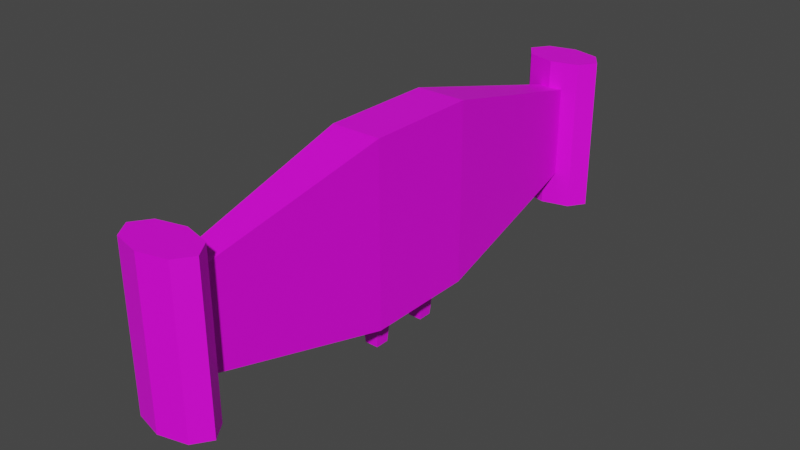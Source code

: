 # Source: booster.blend  (saved by Blender 3.5.10; exported with 4.5.12 LTS)
import bpy
from mathutils import Matrix  # noqa: F401  (used for matrix-valued properties, if any)

bpy.ops.wm.read_factory_settings(use_empty=True)
scene = bpy.context.scene
scene.name = 'Scene'

# ---- images (referenced by path relative to the original .blend; pixels are not part of the script)
import os
ASSET_DIR = os.environ.get("B2B_ASSET_DIR", "")  # directory of the original .blend (textures are referenced by path, not embedded)
HERE = os.path.dirname(os.path.abspath(__file__))  # packed textures are extracted next to this script under _unpacked/

def load_image(name, relpath, width, height, colorspace="sRGB"):
    """Load a texture the original file referenced (path relative to the .blend, or extracted next to this script)."""
    p = next((c for c in (os.path.join(HERE, relpath), os.path.join(ASSET_DIR, relpath)) if relpath and os.path.exists(c)), "")
    if p:
        img = bpy.data.images.load(p, check_existing=True)
        img.name = name
    else:  # same state as the original file: an image datablock whose file is absent (Cycles renders it pink)
        img = bpy.data.images.new(name, width, height)
        img.source = "FILE"
        img.filepath = "//" + (relpath or name)
    img.colorspace_settings.name = colorspace
    return img
img_booster_png = load_image('booster.png', 'booster.png', 1024, 1024, 'sRGB')

# ---- materials (node trees are filled in below, after node groups)
mat_jetpack = bpy.data.materials.new('jetpack')
mat_jetpack.use_transparent_shadow = False

# ---- material node trees
mat_jetpack.use_nodes = True; mat_jetpack.node_tree.nodes.clear()
_N = mat_jetpack.node_tree.nodes; _L = mat_jetpack.node_tree.links
n0 = _N.new('ShaderNodeBsdfPrincipled'); n0.name = 'Principled BSDF'; n0.location = (10, 300)
n0.distribution = 'GGX'
n0.subsurface_method = 'RANDOM_WALK_SKIN'
n0.inputs[3].default_value = 1.45
n0.inputs[27].default_value = (0.0, 0.0, 0.0, 1.0)
n0.inputs[28].default_value = 1.0
n1 = _N.new('ShaderNodeOutputMaterial'); n1.name = 'Material Output'; n1.location = (300, 300)
n2 = _N.new('ShaderNodeTexImage'); n2.name = 'Image Texture'; n2.location = (-279, 158)
n2.image = img_booster_png
_L.new(n0.outputs[0], n1.inputs[0])
_L.new(n2.outputs[0], n0.inputs[0])
n1.is_active_output = True

# ---- world
world_world = bpy.data.worlds.new('World'); scene.world = world_world
world_world.use_nodes = True; world_world.node_tree.nodes.clear()
_N = world_world.node_tree.nodes; _L = world_world.node_tree.links
n0 = _N.new('ShaderNodeOutputWorld'); n0.name = 'World Output'; n0.location = (300, 300)
n1 = _N.new('ShaderNodeBackground'); n1.name = 'Background'; n1.location = (10, 300)
n1.inputs[0].default_value = (0.05088, 0.05088, 0.05088, 1.0)
_L.new(n1.outputs[0], n0.inputs[0])
n0.is_active_output = True
world_world.color = (0.05088, 0.05088, 0.05088)
world_world.use_sun_shadow = False
world_world.sun_shadow_jitter_overblur = 0.0

# ---- meshes
me_cube_009 = bpy.data.meshes.new('Cube.009')
me_cube_009.from_pydata([(-0.7226, -0.7226, -1.0), (-1.0, -1.0, 1.0), (-0.7226, 0.7226, -1.0), (-1.0, 1.0, 1.0), (0.7226, -0.7226, -1.0), (1.0, -1.0, 1.0), (0.7226, 0.7226, -1.0), (1.0, 1.0, 1.0), (0.1647, 32.52, 1.538), (0.1647, 32.52, 10.48), (3.026, 31.81, 1.538), (3.026, 31.81, 10.48), (4.211, 30.07, 1.538), (4.211, 30.07, 10.48), (3.026, 28.34, 1.538), (3.026, 28.34, 10.48), (0.1647, 27.62, 1.538), (0.1647, 27.62, 10.48), (-2.697, 28.34, 1.538), (-2.697, 28.34, 10.48), (-3.882, 30.07, 1.538), (-3.882, 30.07, 10.48), (-2.697, 31.81, 1.538), (-2.697, 31.81, 10.48), (-2.424, 9.085, 0.981), (-2.424, 9.085, 11.44), (-1.151, 27.87, 3.552), (-1.151, 27.87, 8.866), (2.754, 9.085, 0.981), (2.754, 9.085, 11.44), (1.48, 27.87, 3.552), (1.48, 27.87, 8.866), (-2.424, -2.535, 0.981), (-2.424, -2.535, 11.44), (-2.424, 9.085, 0.981), (-2.424, 9.085, 11.44), (2.754, -2.535, 0.981), (2.754, -2.535, 11.44), (2.754, 9.085, 0.981), (2.754, 9.085, 11.44), (0.1647, -25.97, 1.538), (0.1647, -25.97, 10.48), (-2.697, -25.25, 1.538), (-2.697, -25.25, 10.48), (-3.882, -23.52, 1.538), (-3.882, -23.52, 10.48), (-2.697, -21.79, 1.538), (-2.697, -21.79, 10.48), (0.1647, -21.07, 1.538), (0.1647, -21.07, 10.48), (3.026, -21.79, 1.538), (3.026, -21.79, 10.48), (4.211, -23.52, 1.538), (4.211, -23.52, 10.48), (3.026, -25.25, 1.538), (3.026, -25.25, 10.48), (2.754, -2.535, 0.981), (2.754, -2.535, 11.44), (1.48, -21.32, 3.552), (1.48, -21.32, 8.866), (-2.424, -2.535, 0.981), (-2.424, -2.535, 11.44), (-1.151, -21.32, 3.552), (-1.151, -21.32, 8.866), (-0.7225, 5.717, -1.0), (-1.0, 5.44, 1.0), (-0.7225, 7.162, -1.0), (-1.0, 7.44, 1.0), (0.7226, 5.717, -1.0), (1.0, 5.44, 1.0), (0.7226, 7.162, -1.0), (1.0, 7.44, 1.0)], [], [(0, 1, 3, 2), (2, 3, 7, 6), (6, 7, 5, 4), (4, 5, 1, 0), (2, 6, 4, 0), (7, 3, 1, 5), (8, 9, 11, 10), (10, 11, 13, 12), (12, 13, 15, 14), (14, 15, 17, 16), (16, 17, 19, 18), (18, 19, 21, 20), (11, 9, 23, 21, 19, 17, 15, 13), (20, 21, 23, 22), (22, 23, 9, 8), (8, 10, 12, 14, 16, 18, 20, 22), (24, 25, 27, 26), (26, 27, 31, 30), (30, 31, 29, 28), (28, 29, 25, 24), (26, 30, 28, 24), (31, 27, 25, 29), (32, 33, 35, 34), (34, 35, 39, 38), (38, 39, 37, 36), (36, 37, 33, 32), (34, 38, 36, 32), (39, 35, 33, 37), (40, 41, 43, 42), (42, 43, 45, 44), (44, 45, 47, 46), (46, 47, 49, 48), (48, 49, 51, 50), (50, 51, 53, 52), (43, 41, 55, 53, 51, 49, 47, 45), (52, 53, 55, 54), (54, 55, 41, 40), (40, 42, 44, 46, 48, 50, 52, 54), (56, 57, 59, 58), (58, 59, 63, 62), (62, 63, 61, 60), (60, 61, 57, 56), (58, 62, 60, 56), (63, 59, 57, 61), (64, 65, 67, 66), (66, 67, 71, 70), (70, 71, 69, 68), (68, 69, 65, 64), (66, 70, 68, 64), (71, 67, 65, 69)])
_uv = me_cube_009.uv_layers.new(name='UVMap')
_uv.uv.foreach_set('vector', [0.5002, 0.4508, 0.5248, 0.4508, 0.5248, 0.4754, 0.5002, 0.4754, 0.5002, 0.4754, 0.5248, 0.4754, 0.5248, 0.5, 0.5002, 0.5, 0.5002, 0.5, 0.5248, 0.5, 0.5248, 0.5246, 0.5002, 0.5246, 0.5002, 0.5246, 0.5248, 0.5246, 0.5248, 0.5492, 0.5002, 0.5492, 0.125, 0.5, 0.375, 0.5, 0.375, 0.75, 0.125, 0.75, 0.625, 0.5, 0.875, 0.5, 0.875, 0.75, 0.625, 0.75, 0.929, 0.1614, 0.9438, 0.1614, 0.9438, 0.2355, 0.929, 0.2355, 0.929, 0.2355, 0.9438, 0.2355, 0.9438, 0.3096, 0.929, 0.3096, 0.929, 0.3096, 0.9438, 0.3096, 0.9438, 0.3837, 0.929, 0.3837, 0.929, 0.3837, 0.9438, 0.3837, 0.9438, 0.4578, 0.929, 0.4578, 0.929, 0.4578, 0.9438, 0.4578, 0.9438, 0.5319, 0.929, 0.5319, 0.929, 0.5319, 0.9438, 0.5319, 0.9438, 0.606, 0.929, 0.606, 0.009556, 0.2546, 0.01002, 0.2642, 0.009556, 0.2739, 0.008425, 0.2779, 0.007294, 0.2739, 0.006826, 0.2642, 0.007294, 0.2546, 0.008425, 0.2506, 0.929, 0.606, 0.9438, 0.606, 0.9438, 0.6802, 0.929, 0.6802, 0.929, 0.6802, 0.9438, 0.6802, 0.9438, 0.7543, 0.929, 0.7543, 0.01002, 0.2358, 0.009556, 0.2261, 0.008425, 0.2221, 0.007294, 0.2261, 0.006826, 0.2358, 0.007294, 0.2454, 0.008425, 0.2494, 0.009556, 0.2454, 0.09776, 0.2236, 0.3718, 0.2236, 0.3718, 0.9895, 0.09776, 0.7186, 0.375, 0.25, 0.625, 0.25, 0.625, 0.5, 0.375, 0.5, 0.6217, 0.2199, 0.8947, 0.2201, 0.8947, 0.7258, 0.6199, 0.9862, 0.375, 0.75, 0.625, 0.75, 0.625, 1.0, 0.375, 1.0, 0.125, 0.5, 0.375, 0.5, 0.375, 0.75, 0.125, 0.75, 0.625, 0.5, 0.875, 0.5, 0.875, 0.75, 0.625, 0.75, 0.4971, 0.8642, 0.4971, 0.401, 0.5298, 0.401, 0.5298, 0.8642, 0.375, 0.25, 0.625, 0.25, 0.625, 0.5, 0.375, 0.5, 0.4963, 0.3957, 0.53, 0.3957, 0.53, 0.868, 0.4963, 0.868, 0.375, 0.75, 0.625, 0.75, 0.625, 1.0, 0.375, 1.0, 0.5086, 0.6759, 0.5086, 0.5741, 0.5205, 0.5741, 0.5205, 0.6759, 0.5055, 0.8246, 0.5055, 0.7015, 0.5199, 0.7015, 0.5199, 0.8246, 0.9686, 0.4261, 0.977, 0.4261, 0.977, 0.4628, 0.9686, 0.4628, 0.9686, 0.4628, 0.977, 0.4628, 0.977, 0.4995, 0.9686, 0.4995, 0.9686, 0.4995, 0.977, 0.4995, 0.977, 0.5361, 0.9686, 0.5361, 0.9686, 0.5361, 0.977, 0.5361, 0.977, 0.5728, 0.9686, 0.5728, 0.9686, 0.5728, 0.977, 0.5728, 0.977, 0.6095, 0.9686, 0.6095, 0.9686, 0.6095, 0.977, 0.6095, 0.977, 0.6461, 0.9686, 0.6461, 0.009556, 0.2546, 0.01002, 0.2642, 0.009556, 0.2739, 0.008425, 0.2779, 0.007294, 0.2739, 0.006826, 0.2642, 0.007294, 0.2546, 0.008425, 0.2506, 0.9686, 0.6461, 0.977, 0.6461, 0.977, 0.6828, 0.9686, 0.6828, 0.9686, 0.6828, 0.977, 0.6828, 0.977, 0.7195, 0.9686, 0.7195, 0.01002, 0.2358, 0.009556, 0.2261, 0.008425, 0.2221, 0.007294, 0.2261, 0.006826, 0.2358, 0.007294, 0.2454, 0.008425, 0.2494, 0.009556, 0.2454, 0.09445, 0.2208, 0.3722, 0.2199, 0.372, 0.9997, 0.09324, 0.7245, 0.375, 0.25, 0.625, 0.25, 0.625, 0.5, 0.375, 0.5, 0.6211, 0.2271, 0.8938, 0.2271, 0.8938, 0.7204, 0.6211, 0.9843, 0.375, 0.75, 0.625, 0.75, 0.625, 1.0, 0.375, 1.0, 0.125, 0.5, 0.375, 0.5, 0.375, 0.75, 0.125, 0.75, 0.625, 0.5, 0.875, 0.5, 0.875, 0.75, 0.625, 0.75, 0.5023, 0.5407, 0.5246, 0.5407, 0.5246, 0.563, 0.5023, 0.563, 0.5023, 0.563, 0.5246, 0.563, 0.5246, 0.5853, 0.5023, 0.5853, 0.5023, 0.5853, 0.5246, 0.5853, 0.5246, 0.6076, 0.5023, 0.6076, 0.5023, 0.6076, 0.5246, 0.6076, 0.5246, 0.6299, 0.5023, 0.6299, 0.125, 0.5, 0.375, 0.5, 0.375, 0.75, 0.125, 0.75, 0.625, 0.5, 0.875, 0.5, 0.875, 0.75, 0.625, 0.75])
me_cube_009.materials.append(mat_jetpack)
me_cube_009.update()

# ---- objects
ob_booster = bpy.data.objects.new('booster', me_cube_009)

# ---- transforms, parenting, visibility, modifiers, constraints
ob_booster.location = (1.816, 0.107, 0.03019)
ob_booster.scale = (0.05021, 0.05021, 0.09021)

# ---- collection membership
scene.collection.objects.link(ob_booster)

# ---- scene / render settings (as saved in the file)
scene.frame_start = 1; scene.frame_end = 250; scene.frame_set(1)
scene.render.engine = 'BLENDER_EEVEE_NEXT'
scene.cycles.sampling_pattern = 'TABULATED_SOBOL'
scene.view_settings.view_transform = 'Filmic'
bpy.context.view_layer.update()

# ---- added for rendering (the .blend has no active camera and no usable light): camera, sun
cam_auto = bpy.data.cameras.new('AutoCamera')
cam_auto.lens = 50.0
cam_auto.sensor_width = 36.0
cam_auto.clip_end = 1000.0
ob_auto_camera = bpy.data.objects.new('AutoCamera', cam_auto)
scene.collection.objects.link(ob_auto_camera)
ob_auto_camera.location = (4.75812, -3.24867, 2.84772)
ob_auto_camera.rotation_euler = (1.09748, -7.21219e-08, 0.694738)
scene.camera = ob_auto_camera
light_auto_sun = bpy.data.lights.new('AutoSun', 'SUN')
light_auto_sun.energy = 3.0
light_auto_sun.angle = 0.0523599
ob_auto_sun = bpy.data.objects.new('AutoSun', light_auto_sun)
scene.collection.objects.link(ob_auto_sun)
ob_auto_sun.rotation_euler = (0.872665, 0.174533, 0.523599)
bpy.context.view_layer.update()
